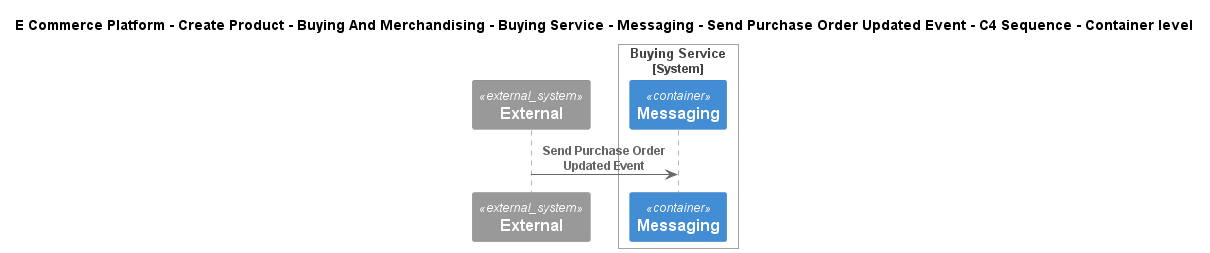

The diagram above was rendered by PlantUML. Its source (embedded in the PNG):
@startuml
!include ..\..\..\..\..\..\..\..\..\.c4s\C4_Sequence.puml
SHOW_FOOT_BOXES()

title E Commerce Platform - Create Product - Buying And Merchandising - Buying Service - Messaging - Send Purchase Order Updated Event - C4 Sequence - Container level

System_Ext(C4InterFlow.SoftwareSystems.ExternalSystem, "External", "")

System_Boundary(ECommercePlatform.CreateProduct.BuyingAndMerchandising.SoftwareSystems.BuyingService, "Buying Service")
    ContainerQueue(ECommercePlatform.CreateProduct.BuyingAndMerchandising.SoftwareSystems.BuyingService.Containers.Messaging, "Messaging", "", "")
Boundary_End()

Rel(C4InterFlow.SoftwareSystems.ExternalSystem, ECommercePlatform.CreateProduct.BuyingAndMerchandising.SoftwareSystems.BuyingService.Containers.Messaging, "Send Purchase Order Updated Event")


@enduml